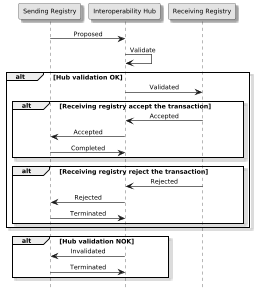

The diagram above was rendered by PlantUML. Its source (embedded in the PNG):
@startuml

skinparam dpi 300
scale 0.20
skinparam monochrome true
skinparam shadowing true
skinparam defaultFontName Times New Roman
skinparam defaultFontSize 10

hide footbox
skinparam sequenceMessageAlign center

participant "Sending Registry" as s
participant "Interoperability Hub" as h
participant "Receiving Registry" as r

s->h: Proposed
h->h: Validate
  
alt Hub validation OK
  h->r: Validated
  alt Receiving registry accept the transaction
    r->h: Accepted
    h->s: Accepted
    s->h: Completed
  end
  alt Receiving registry reject the transaction
    r->h: Rejected
    h->s: Rejected
    s->h: Terminated
  end
end

alt Hub validation NOK
  h->s: Invalidated
  s->h: Terminated
end
@enduml